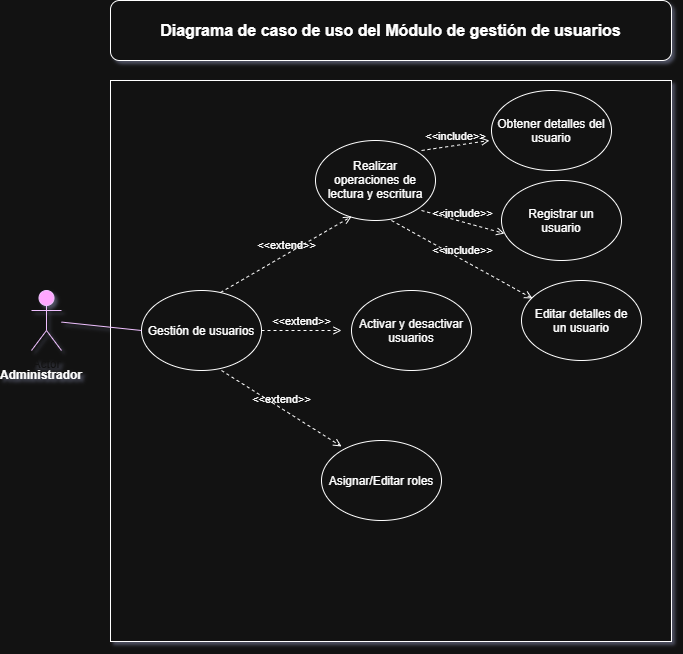

The diagram above was exported from draw.io. Its source (the exported page's mxGraphModel, read from the mxfile embedded in the PNG):
<mxGraphModel dx="1414" dy="1946" grid="1" gridSize="10" guides="1" tooltips="1" connect="1" arrows="1" fold="1" page="1" pageScale="1" pageWidth="827" pageHeight="1169" math="0" shadow="0">
  <root>
    <mxCell id="0" />
    <mxCell id="1" parent="0" />
    <mxCell id="AKHCWEjJGM3Din9Dhgus-1" parent="1" style="shape=umlActor;verticalLabelPosition=bottom;verticalAlign=top;html=1;outlineConnect=0;fillColor=#6a00ff;fontColor=#ffffff;strokeColor=#3700CC;" value="Actor" vertex="1">
      <mxGeometry height="60" width="30" x="70" y="270" as="geometry" />
    </mxCell>
    <mxCell id="AKHCWEjJGM3Din9Dhgus-2" parent="1" style="text;html=1;whiteSpace=wrap;strokeColor=none;fillColor=none;align=center;verticalAlign=middle;rounded=0;" value="&lt;b&gt;Administrador&lt;/b&gt;" vertex="1">
      <mxGeometry height="30" width="60" x="50" y="340" as="geometry" />
    </mxCell>
    <mxCell id="AKHCWEjJGM3Din9Dhgus-4" parent="1" style="whiteSpace=wrap;html=1;aspect=fixed;" value="" vertex="1">
      <mxGeometry height="561" width="561" x="149" y="60" as="geometry" />
    </mxCell>
    <mxCell id="AKHCWEjJGM3Din9Dhgus-5" parent="1" style="ellipse;whiteSpace=wrap;html=1;shapeInside=1;" value="Gestión de usuarios" vertex="1">
      <mxGeometry height="80" width="120" x="180" y="270" as="geometry" />
    </mxCell>
    <mxCell id="AKHCWEjJGM3Din9Dhgus-7" parent="1" style="ellipse;whiteSpace=wrap;html=1;shapeInside=1;" value="Realizar operaciones de lectura y escritura" vertex="1">
      <mxGeometry height="80" width="120" x="354" y="120" as="geometry" />
    </mxCell>
    <mxCell id="AKHCWEjJGM3Din9Dhgus-8" parent="1" style="ellipse;whiteSpace=wrap;html=1;shapeInside=1;" value="Activar y desactivar usuarios" vertex="1">
      <mxGeometry height="80" width="120" x="390" y="270" as="geometry" />
    </mxCell>
    <mxCell id="AKHCWEjJGM3Din9Dhgus-9" parent="1" style="ellipse;whiteSpace=wrap;html=1;shapeInside=1;" value="Asignar/Editar roles" vertex="1">
      <mxGeometry height="80" width="120" x="360" y="420" as="geometry" />
    </mxCell>
    <mxCell id="AKHCWEjJGM3Din9Dhgus-10" edge="1" parent="1" source="AKHCWEjJGM3Din9Dhgus-5" style="html=1;verticalAlign=bottom;labelBackgroundColor=none;endArrow=open;endFill=0;dashed=1;rounded=0;entryX=0.3;entryY=0.95;entryDx=0;entryDy=0;entryPerimeter=0;exitX=0.658;exitY=0.025;exitDx=0;exitDy=0;exitPerimeter=0;" target="AKHCWEjJGM3Din9Dhgus-7" value="&amp;lt;&amp;lt;extend&amp;gt;&amp;gt;">
      <mxGeometry relative="1" width="160" as="geometry">
        <mxPoint x="260" y="260" as="sourcePoint" />
        <mxPoint x="420" y="260" as="targetPoint" />
      </mxGeometry>
    </mxCell>
    <mxCell id="AKHCWEjJGM3Din9Dhgus-11" edge="1" parent="1" style="html=1;verticalAlign=bottom;labelBackgroundColor=none;endArrow=open;endFill=0;dashed=1;rounded=0;" value="&amp;lt;&amp;lt;extend&amp;gt;&amp;gt;">
      <mxGeometry relative="1" width="160" as="geometry">
        <mxPoint x="300" y="310" as="sourcePoint" />
        <mxPoint x="380" y="310" as="targetPoint" />
      </mxGeometry>
    </mxCell>
    <mxCell id="AKHCWEjJGM3Din9Dhgus-12" edge="1" parent="1" style="html=1;verticalAlign=bottom;labelBackgroundColor=none;endArrow=open;endFill=0;dashed=1;rounded=0;entryX=0.167;entryY=0.075;entryDx=0;entryDy=0;entryPerimeter=0;" target="AKHCWEjJGM3Din9Dhgus-9" value="&amp;lt;&amp;lt;extend&amp;gt;&amp;gt;">
      <mxGeometry relative="1" width="160" as="geometry">
        <mxPoint x="260" y="350" as="sourcePoint" />
        <mxPoint x="420" y="350" as="targetPoint" />
      </mxGeometry>
    </mxCell>
    <mxCell id="AKHCWEjJGM3Din9Dhgus-13" edge="1" parent="1" source="AKHCWEjJGM3Din9Dhgus-1" style="endArrow=none;html=1;rounded=0;entryX=0;entryY=0.5;entryDx=0;entryDy=0;fillColor=#6a00ff;strokeColor=#3700CC;" target="AKHCWEjJGM3Din9Dhgus-5" value="">
      <mxGeometry height="50" relative="1" width="50" as="geometry">
        <mxPoint x="120" y="340" as="sourcePoint" />
        <mxPoint x="170" y="290" as="targetPoint" />
      </mxGeometry>
    </mxCell>
    <mxCell id="AKHCWEjJGM3Din9Dhgus-14" parent="1" style="ellipse;whiteSpace=wrap;html=1;shapeInside=1;" value="Obtener detalles del usuario" vertex="1">
      <mxGeometry height="80" width="120" x="530" y="70" as="geometry" />
    </mxCell>
    <mxCell id="AKHCWEjJGM3Din9Dhgus-15" parent="1" style="ellipse;whiteSpace=wrap;html=1;shapeInside=1;" value="Registrar un usuario" vertex="1">
      <mxGeometry height="80" width="120" x="540" y="160" as="geometry" />
    </mxCell>
    <mxCell id="AKHCWEjJGM3Din9Dhgus-16" edge="1" parent="1" style="html=1;verticalAlign=bottom;labelBackgroundColor=none;endArrow=open;endFill=0;dashed=1;rounded=0;entryX=-0.017;entryY=0.625;entryDx=0;entryDy=0;entryPerimeter=0;" target="AKHCWEjJGM3Din9Dhgus-14" value="&amp;lt;&amp;lt;include&amp;gt;&amp;gt;">
      <mxGeometry relative="1" width="160" as="geometry">
        <mxPoint x="460" y="130" as="sourcePoint" />
        <mxPoint x="620" y="130" as="targetPoint" />
      </mxGeometry>
    </mxCell>
    <mxCell id="AKHCWEjJGM3Din9Dhgus-17" edge="1" parent="1" style="html=1;verticalAlign=bottom;labelBackgroundColor=none;endArrow=open;endFill=0;dashed=1;rounded=0;entryX=0.025;entryY=0.663;entryDx=0;entryDy=0;entryPerimeter=0;" target="AKHCWEjJGM3Din9Dhgus-15" value="&amp;lt;&amp;lt;include&amp;gt;&amp;gt;">
      <mxGeometry relative="1" width="160" as="geometry">
        <mxPoint x="460" y="190" as="sourcePoint" />
        <mxPoint x="620" y="190" as="targetPoint" />
      </mxGeometry>
    </mxCell>
    <mxCell id="AKHCWEjJGM3Din9Dhgus-18" parent="1" style="rounded=1;whiteSpace=wrap;html=1;roundedPerimeter=1;" value="&lt;b&gt;&lt;font style=&quot;font-size: 16px;&quot;&gt;Diagrama de caso de uso del Módulo de gestión de usuarios&lt;/font&gt;&lt;/b&gt;" vertex="1">
      <mxGeometry height="60" width="561" x="149" y="-20" as="geometry" />
    </mxCell>
    <mxCell id="XIL98rmiZc1O1Napn_uP-1" parent="1" style="ellipse;whiteSpace=wrap;html=1;shapeInside=1;" value="Editar detalles de un usuario" vertex="1">
      <mxGeometry height="80" width="120" x="560" y="260" as="geometry" />
    </mxCell>
    <mxCell id="XIL98rmiZc1O1Napn_uP-2" edge="1" parent="1" source="AKHCWEjJGM3Din9Dhgus-7" style="html=1;verticalAlign=bottom;labelBackgroundColor=none;endArrow=open;endFill=0;dashed=1;rounded=0;entryX=0.092;entryY=0.225;entryDx=0;entryDy=0;entryPerimeter=0;exitX=0.633;exitY=1;exitDx=0;exitDy=0;exitPerimeter=0;" target="XIL98rmiZc1O1Napn_uP-1" value="&amp;lt;&amp;lt;include&amp;gt;&amp;gt;">
      <mxGeometry relative="1" width="160" as="geometry">
        <mxPoint x="500" y="250" as="sourcePoint" />
        <mxPoint x="568" y="240" as="targetPoint" />
      </mxGeometry>
    </mxCell>
  </root>
</mxGraphModel>